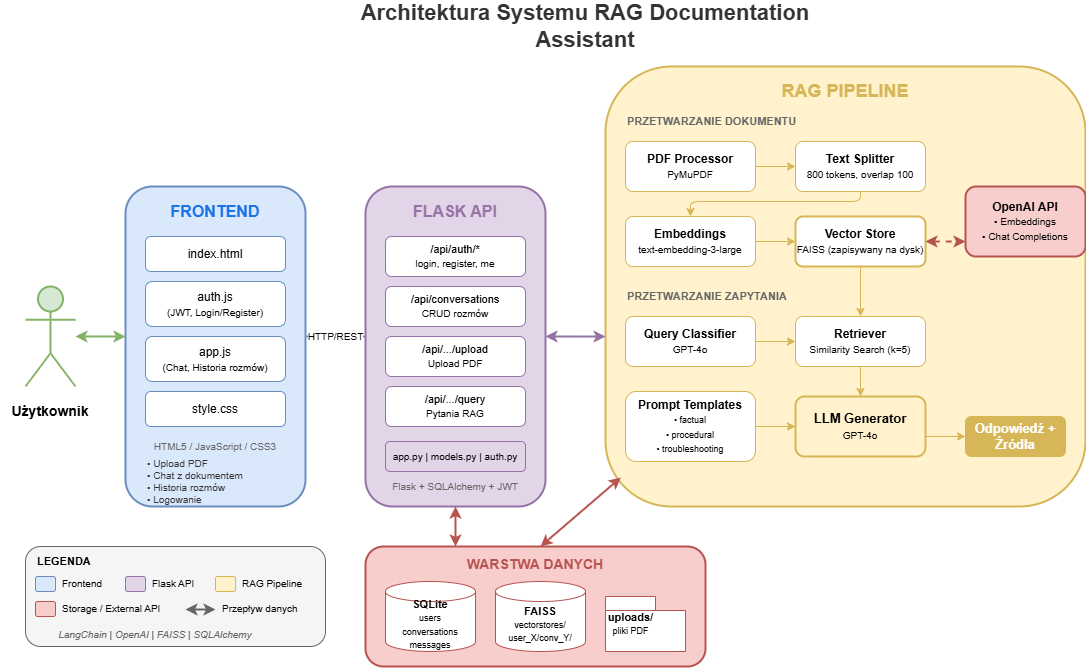

The diagram above was exported from draw.io. Its source (the exported page's mxGraphModel, read from the mxfile embedded in the PNG):
<mxGraphModel dx="1141" dy="628" grid="1" gridSize="10" guides="1" tooltips="1" connect="1" arrows="1" fold="1" page="1" pageScale="1" pageWidth="1400" pageHeight="900" math="0" shadow="0">
  <root>
    <mxCell id="0" />
    <mxCell id="1" parent="0" />
    <mxCell id="title" parent="1" style="text;html=1;strokeColor=none;fillColor=none;align=center;verticalAlign=middle;whiteSpace=wrap;rounded=0;fontSize=22;fontStyle=1;fontColor=#333333;" value="Architektura Systemu RAG Documentation Assistant" vertex="1">
      <mxGeometry height="40" width="500" x="350" y="20" as="geometry" />
    </mxCell>
    <mxCell id="user-icon" parent="1" style="shape=umlActor;verticalLabelPosition=bottom;verticalAlign=top;html=1;outlineConnect=0;fillColor=#d5e8d4;strokeColor=#82b366;strokeWidth=2;" value="" vertex="1">
      <mxGeometry height="100" width="50" x="40" y="300" as="geometry" />
    </mxCell>
    <mxCell id="user-label" parent="1" style="text;html=1;strokeColor=none;fillColor=none;align=center;verticalAlign=middle;whiteSpace=wrap;rounded=0;fontSize=14;fontStyle=1;" value="Użytkownik" vertex="1">
      <mxGeometry height="30" width="100" x="15" y="410" as="geometry" />
    </mxCell>
    <mxCell id="frontend-box" parent="1" style="rounded=1;whiteSpace=wrap;html=1;fillColor=#dae8fc;strokeColor=#6c8ebf;strokeWidth=2;verticalAlign=top;" value="" vertex="1">
      <mxGeometry height="320" width="180" x="140" y="200" as="geometry" />
    </mxCell>
    <mxCell id="frontend-header" parent="1" style="text;html=1;strokeColor=none;fillColor=none;align=center;verticalAlign=middle;whiteSpace=wrap;rounded=0;fontSize=16;fontStyle=1;fontColor=#1a73e8;" value="FRONTEND" vertex="1">
      <mxGeometry height="30" width="180" x="140" y="210" as="geometry" />
    </mxCell>
    <mxCell id="fe-html" parent="1" style="rounded=1;whiteSpace=wrap;html=1;fillColor=#ffffff;strokeColor=#6c8ebf;fontSize=12;" value="index.html" vertex="1">
      <mxGeometry height="35" width="140" x="160" y="250" as="geometry" />
    </mxCell>
    <mxCell id="fe-auth" parent="1" style="rounded=1;whiteSpace=wrap;html=1;fillColor=#ffffff;strokeColor=#6c8ebf;fontSize=12;" value="auth.js&lt;br&gt;&lt;font style=&quot;font-size:10px&quot;&gt;(JWT, Login/Register)&lt;/font&gt;" vertex="1">
      <mxGeometry height="45" width="140" x="160" y="295" as="geometry" />
    </mxCell>
    <mxCell id="fe-app" parent="1" style="rounded=1;whiteSpace=wrap;html=1;fillColor=#ffffff;strokeColor=#6c8ebf;fontSize=12;" value="app.js&lt;br&gt;&lt;font style=&quot;font-size:10px&quot;&gt;(Chat, Historia rozmów)&lt;/font&gt;" vertex="1">
      <mxGeometry height="45" width="140" x="160" y="350" as="geometry" />
    </mxCell>
    <mxCell id="fe-css" parent="1" style="rounded=1;whiteSpace=wrap;html=1;fillColor=#ffffff;strokeColor=#6c8ebf;fontSize=12;" value="style.css" vertex="1">
      <mxGeometry height="35" width="140" x="160" y="405" as="geometry" />
    </mxCell>
    <mxCell id="fe-tech" parent="1" style="text;html=1;strokeColor=none;fillColor=none;align=center;verticalAlign=middle;whiteSpace=wrap;rounded=0;fontSize=10;fontColor=#666666;" value="HTML5 / JavaScript / CSS3" vertex="1">
      <mxGeometry height="20" width="140" x="160" y="450" as="geometry" />
    </mxCell>
    <mxCell id="fe-features" parent="1" style="text;html=1;strokeColor=none;fillColor=none;align=left;verticalAlign=middle;whiteSpace=wrap;rounded=0;fontSize=10;fontColor=#333333;" value="• Upload PDF&lt;br&gt;• Chat z dokumentem&lt;br&gt;• Historia rozmów&lt;br&gt;• Logowanie" vertex="1">
      <mxGeometry height="50" width="140" x="160" y="470" as="geometry" />
    </mxCell>
    <mxCell id="api-box" parent="1" style="rounded=1;whiteSpace=wrap;html=1;fillColor=#e1d5e7;strokeColor=#9673a6;strokeWidth=2;verticalAlign=top;" value="" vertex="1">
      <mxGeometry height="320" width="180" x="380" y="200" as="geometry" />
    </mxCell>
    <mxCell id="api-header" parent="1" style="text;html=1;strokeColor=none;fillColor=none;align=center;verticalAlign=middle;whiteSpace=wrap;rounded=0;fontSize=16;fontStyle=1;fontColor=#9673a6;" value="FLASK API" vertex="1">
      <mxGeometry height="30" width="180" x="380" y="210" as="geometry" />
    </mxCell>
    <mxCell id="api-auth" parent="1" style="rounded=1;whiteSpace=wrap;html=1;fillColor=#ffffff;strokeColor=#9673a6;fontSize=11;" value="/api/auth/*&lt;br&gt;&lt;font style=&quot;font-size:10px&quot;&gt;login, register, me&lt;/font&gt;" vertex="1">
      <mxGeometry height="40" width="140" x="400" y="250" as="geometry" />
    </mxCell>
    <mxCell id="api-conv" parent="1" style="rounded=1;whiteSpace=wrap;html=1;fillColor=#ffffff;strokeColor=#9673a6;fontSize=11;" value="/api/conversations&lt;br&gt;&lt;font style=&quot;font-size:10px&quot;&gt;CRUD rozmów&lt;/font&gt;" vertex="1">
      <mxGeometry height="40" width="140" x="400" y="300" as="geometry" />
    </mxCell>
    <mxCell id="api-upload" parent="1" style="rounded=1;whiteSpace=wrap;html=1;fillColor=#ffffff;strokeColor=#9673a6;fontSize=11;" value="/api/.../upload&lt;br&gt;&lt;font style=&quot;font-size:10px&quot;&gt;Upload PDF&lt;/font&gt;" vertex="1">
      <mxGeometry height="40" width="140" x="400" y="350" as="geometry" />
    </mxCell>
    <mxCell id="api-query" parent="1" style="rounded=1;whiteSpace=wrap;html=1;fillColor=#ffffff;strokeColor=#9673a6;fontSize=11;" value="/api/.../query&lt;br&gt;&lt;font style=&quot;font-size:10px&quot;&gt;Pytania RAG&lt;/font&gt;" vertex="1">
      <mxGeometry height="40" width="140" x="400" y="400" as="geometry" />
    </mxCell>
    <mxCell id="api-files" parent="1" style="rounded=1;whiteSpace=wrap;html=1;fillColor=#e1d5e7;strokeColor=#9673a6;fontSize=10;" value="app.py | models.py | auth.py" vertex="1">
      <mxGeometry height="30" width="140" x="400" y="455" as="geometry" />
    </mxCell>
    <mxCell id="api-tech" parent="1" style="text;html=1;strokeColor=none;fillColor=none;align=center;verticalAlign=middle;whiteSpace=wrap;rounded=0;fontSize=10;fontColor=#666666;" value="Flask + SQLAlchemy + JWT" vertex="1">
      <mxGeometry height="20" width="140" x="400" y="490" as="geometry" />
    </mxCell>
    <mxCell id="rag-box" parent="1" style="rounded=1;whiteSpace=wrap;html=1;fillColor=#fff2cc;strokeColor=#d6b656;strokeWidth=2;verticalAlign=top;" value="" vertex="1">
      <mxGeometry height="440" width="480" x="620" y="80" as="geometry" />
    </mxCell>
    <mxCell id="rag-header" parent="1" style="text;html=1;strokeColor=none;fillColor=none;align=center;verticalAlign=middle;whiteSpace=wrap;rounded=0;fontSize=18;fontStyle=1;fontColor=#d6b656;" value="RAG PIPELINE" vertex="1">
      <mxGeometry height="30" width="480" x="620" y="90" as="geometry" />
    </mxCell>
    <mxCell id="doc-section-label" parent="1" style="text;html=1;strokeColor=none;fillColor=none;align=left;verticalAlign=middle;whiteSpace=wrap;rounded=0;fontSize=11;fontStyle=1;fontColor=#666666;" value="PRZETWARZANIE DOKUMENTU" vertex="1">
      <mxGeometry height="20" width="200" x="640" y="125" as="geometry" />
    </mxCell>
    <mxCell id="pdf-processor" parent="1" style="rounded=1;whiteSpace=wrap;html=1;fillColor=#ffffff;strokeColor=#d6b656;fontSize=12;" value="&lt;b&gt;PDF Processor&lt;/b&gt;&lt;br&gt;&lt;font style=&quot;font-size:10px&quot;&gt;PyMuPDF&lt;/font&gt;" vertex="1">
      <mxGeometry height="50" width="130" x="640" y="155" as="geometry" />
    </mxCell>
    <mxCell id="text-splitter" parent="1" style="rounded=1;whiteSpace=wrap;html=1;fillColor=#ffffff;strokeColor=#d6b656;fontSize=12;" value="&lt;b&gt;Text Splitter&lt;/b&gt;&lt;br&gt;&lt;font style=&quot;font-size:10px&quot;&gt;800 tokens, overlap 100&lt;/font&gt;" vertex="1">
      <mxGeometry height="50" width="130" x="810" y="155" as="geometry" />
    </mxCell>
    <mxCell id="embeddings" parent="1" style="rounded=1;whiteSpace=wrap;html=1;fillColor=#ffffff;strokeColor=#d6b656;fontSize=12;" value="&lt;b&gt;Embeddings&lt;/b&gt;&lt;br&gt;&lt;font style=&quot;font-size:10px&quot;&gt;text-embedding-3-large&lt;/font&gt;" vertex="1">
      <mxGeometry height="50" width="130" x="640" y="230" as="geometry" />
    </mxCell>
    <mxCell id="faiss" parent="1" style="rounded=1;whiteSpace=wrap;html=1;fillColor=#ffffff;strokeColor=#d6b656;fontSize=12;strokeWidth=2;" value="&lt;b&gt;Vector Store&lt;/b&gt;&lt;br&gt;&lt;font style=&quot;font-size:10px&quot;&gt;FAISS (zapisywany na dysk)&lt;/font&gt;" vertex="1">
      <mxGeometry height="50" width="130" x="810" y="230" as="geometry" />
    </mxCell>
    <mxCell id="query-section-label" parent="1" style="text;html=1;strokeColor=none;fillColor=none;align=left;verticalAlign=middle;whiteSpace=wrap;rounded=0;fontSize=11;fontStyle=1;fontColor=#666666;" value="PRZETWARZANIE ZAPYTANIA" vertex="1">
      <mxGeometry height="20" width="200" x="640" y="300" as="geometry" />
    </mxCell>
    <mxCell id="classifier" parent="1" style="rounded=1;whiteSpace=wrap;html=1;fillColor=#ffffff;strokeColor=#d6b656;fontSize=12;" value="&lt;b&gt;Query Classifier&lt;/b&gt;&lt;br&gt;&lt;font style=&quot;font-size:10px&quot;&gt;GPT-4o&lt;/font&gt;" vertex="1">
      <mxGeometry height="50" width="130" x="640" y="330" as="geometry" />
    </mxCell>
    <mxCell id="retriever" parent="1" style="rounded=1;whiteSpace=wrap;html=1;fillColor=#ffffff;strokeColor=#d6b656;fontSize=12;" value="&lt;b&gt;Retriever&lt;/b&gt;&lt;br&gt;&lt;font style=&quot;font-size:10px&quot;&gt;Similarity Search (k=5)&lt;/font&gt;" vertex="1">
      <mxGeometry height="50" width="130" x="810" y="330" as="geometry" />
    </mxCell>
    <mxCell id="prompts" parent="1" style="rounded=1;whiteSpace=wrap;html=1;fillColor=#ffffff;strokeColor=#d6b656;fontSize=12;align=center;" value="&lt;b&gt;Prompt Templates&lt;/b&gt;&lt;br&gt;&lt;font style=&quot;font-size:9px&quot;&gt;• factual&lt;br&gt;• procedural&lt;br&gt;• troubleshooting&lt;/font&gt;" vertex="1">
      <mxGeometry height="70" width="130" x="640" y="405" as="geometry" />
    </mxCell>
    <mxCell id="llm-gen" parent="1" style="rounded=1;whiteSpace=wrap;html=1;fillColor=#fff2cc;strokeColor=#d6b656;fontSize=13;strokeWidth=2;" value="&lt;b&gt;LLM Generator&lt;/b&gt;&lt;br&gt;&lt;font style=&quot;font-size:10px&quot;&gt;GPT-4o&lt;/font&gt;" vertex="1">
      <mxGeometry height="60" width="130" x="810" y="410" as="geometry" />
    </mxCell>
    <mxCell id="output" parent="1" style="rounded=1;whiteSpace=wrap;html=1;fillColor=#d6b656;strokeColor=#d6b656;fontSize=13;fontColor=#ffffff;" value="&lt;b&gt;Odpowiedź + Źródła&lt;/b&gt;" vertex="1">
      <mxGeometry height="40" width="100" x="980" y="430" as="geometry" />
    </mxCell>
    <mxCell id="storage-box" parent="1" style="rounded=1;whiteSpace=wrap;html=1;fillColor=#f8cecc;strokeColor=#b85450;strokeWidth=2;verticalAlign=top;" value="" vertex="1">
      <mxGeometry height="120" width="340" x="380" y="560" as="geometry" />
    </mxCell>
    <mxCell id="storage-header" parent="1" style="text;html=1;strokeColor=none;fillColor=none;align=center;verticalAlign=middle;whiteSpace=wrap;rounded=0;fontSize=14;fontStyle=1;fontColor=#b85450;" value="WARSTWA DANYCH" vertex="1">
      <mxGeometry height="25" width="340" x="380" y="565" as="geometry" />
    </mxCell>
    <mxCell id="sqlite" parent="1" style="shape=cylinder3;whiteSpace=wrap;html=1;boundedLbl=1;backgroundOutline=1;size=10;fillColor=#ffffff;strokeColor=#b85450;fontSize=11;" value="&lt;b&gt;SQLite&lt;/b&gt;&lt;br&gt;&lt;font style=&quot;font-size:9px&quot;&gt;users&lt;br&gt;conversations&lt;br&gt;messages&lt;/font&gt;" vertex="1">
      <mxGeometry height="70" width="90" x="400" y="595" as="geometry" />
    </mxCell>
    <mxCell id="faiss-storage" parent="1" style="shape=cylinder3;whiteSpace=wrap;html=1;boundedLbl=1;backgroundOutline=1;size=10;fillColor=#ffffff;strokeColor=#b85450;fontSize=11;" value="&lt;b&gt;FAISS&lt;/b&gt;&lt;br&gt;&lt;font style=&quot;font-size:9px&quot;&gt;vectorstores/&lt;br&gt;user_X/conv_Y/&lt;/font&gt;" vertex="1">
      <mxGeometry height="70" width="90" x="510" y="595" as="geometry" />
    </mxCell>
    <mxCell id="uploads-storage" parent="1" style="shape=folder;fontStyle=0;tabWidth=50;tabHeight=14;tabPosition=left;html=1;boundedLbl=1;labelInHeader=1;container=1;collapsible=0;fillColor=#ffffff;strokeColor=#b85450;fontSize=11;" value="&lt;div&gt;&lt;b&gt;&lt;br&gt;&lt;/b&gt;&lt;/div&gt;&lt;b&gt;&lt;div&gt;&lt;b&gt;&lt;br&gt;&lt;/b&gt;&lt;/div&gt;&lt;div&gt;&lt;b&gt;&lt;br&gt;&lt;/b&gt;&lt;/div&gt;uploads/&lt;/b&gt;&lt;br&gt;&lt;font style=&quot;font-size: 9px;&quot;&gt;pliki PDF&lt;/font&gt;" vertex="1">
      <mxGeometry height="55" width="80" x="620" y="610" as="geometry" />
    </mxCell>
    <mxCell id="openai-box" parent="1" style="rounded=1;whiteSpace=wrap;html=1;fillColor=#f8cecc;strokeColor=#b85450;strokeWidth=2;fontSize=12;" value="&lt;b&gt;OpenAI API&lt;/b&gt;&lt;br&gt;&lt;font style=&quot;font-size:10px&quot;&gt;• Embeddings&lt;br&gt;• Chat Completions&lt;/font&gt;" vertex="1">
      <mxGeometry height="70" width="120" x="980" y="200" as="geometry" />
    </mxCell>
    <mxCell id="arrow-user-fe" edge="1" parent="1" style="endArrow=classic;startArrow=classic;html=1;strokeWidth=2;strokeColor=#82b366;" value="">
      <mxGeometry relative="1" as="geometry">
        <mxPoint x="90" y="350" as="sourcePoint" />
        <mxPoint x="140" y="350" as="targetPoint" />
      </mxGeometry>
    </mxCell>
    <mxCell id="arrow-fe-api" edge="1" parent="1" style="endArrow=classic;startArrow=classic;html=1;strokeWidth=2;strokeColor=#6c8ebf;fontSize=10;" value="HTTP/REST">
      <mxGeometry relative="1" as="geometry">
        <mxPoint x="320" y="350" as="sourcePoint" />
        <mxPoint x="380" y="350" as="targetPoint" />
      </mxGeometry>
    </mxCell>
    <mxCell id="arrow-api-rag" edge="1" parent="1" style="endArrow=classic;startArrow=classic;html=1;strokeWidth=2;strokeColor=#9673a6;" value="">
      <mxGeometry relative="1" as="geometry">
        <mxPoint x="560" y="350" as="sourcePoint" />
        <mxPoint x="620" y="350" as="targetPoint" />
      </mxGeometry>
    </mxCell>
    <mxCell id="arrow-api-storage" edge="1" parent="1" style="endArrow=classic;startArrow=classic;html=1;strokeWidth=2;strokeColor=#b85450;" value="">
      <mxGeometry relative="1" as="geometry">
        <mxPoint x="470" y="520" as="sourcePoint" />
        <mxPoint x="470" y="560" as="targetPoint" />
      </mxGeometry>
    </mxCell>
    <mxCell id="arrow-rag-storage" edge="1" parent="1" source="rag-box" style="endArrow=classic;startArrow=classic;html=1;strokeWidth=2;strokeColor=#b85450;exitX=0.032;exitY=0.934;exitDx=0;exitDy=0;exitPerimeter=0;" value="">
      <mxGeometry relative="1" as="geometry">
        <mxPoint x="600" y="520" as="sourcePoint" />
        <mxPoint x="555" y="560" as="targetPoint" />
      </mxGeometry>
    </mxCell>
    <mxCell id="arrow-pdf-split" edge="1" parent="1" style="endArrow=classic;html=1;strokeWidth=1;strokeColor=#d6b656;" value="">
      <mxGeometry relative="1" as="geometry">
        <mxPoint x="770" y="180" as="sourcePoint" />
        <mxPoint x="810" y="180" as="targetPoint" />
      </mxGeometry>
    </mxCell>
    <mxCell id="arrow-split-embed" edge="1" parent="1" style="endArrow=classic;html=1;strokeWidth=1;strokeColor=#d6b656;entryX=0.5;entryY=0;entryDx=0;entryDy=0;" value="">
      <mxGeometry relative="1" as="geometry">
        <Array as="points">
          <mxPoint x="875" y="215" />
          <mxPoint x="705" y="215" />
        </Array>
        <mxPoint x="875" y="205" as="sourcePoint" />
        <mxPoint x="705" y="230" as="targetPoint" />
      </mxGeometry>
    </mxCell>
    <mxCell id="arrow-embed-faiss" edge="1" parent="1" style="endArrow=classic;html=1;strokeWidth=1;strokeColor=#d6b656;" value="">
      <mxGeometry relative="1" as="geometry">
        <mxPoint x="770" y="255" as="sourcePoint" />
        <mxPoint x="810" y="255" as="targetPoint" />
      </mxGeometry>
    </mxCell>
    <mxCell id="arrow-class-ret" edge="1" parent="1" style="endArrow=classic;html=1;strokeWidth=1;strokeColor=#d6b656;" value="">
      <mxGeometry relative="1" as="geometry">
        <mxPoint x="770" y="355" as="sourcePoint" />
        <mxPoint x="810" y="355" as="targetPoint" />
      </mxGeometry>
    </mxCell>
    <mxCell id="arrow-faiss-ret" edge="1" parent="1" style="endArrow=classic;html=1;strokeWidth=1;strokeColor=#d6b656;" value="">
      <mxGeometry relative="1" as="geometry">
        <mxPoint x="875" y="280" as="sourcePoint" />
        <mxPoint x="875" y="330" as="targetPoint" />
      </mxGeometry>
    </mxCell>
    <mxCell id="arrow-ret-llm" edge="1" parent="1" style="endArrow=classic;html=1;strokeWidth=1;strokeColor=#d6b656;" value="">
      <mxGeometry relative="1" as="geometry">
        <mxPoint x="875" y="380" as="sourcePoint" />
        <mxPoint x="875" y="410" as="targetPoint" />
      </mxGeometry>
    </mxCell>
    <mxCell id="arrow-prompt-llm" edge="1" parent="1" style="endArrow=classic;html=1;strokeWidth=1;strokeColor=#d6b656;" value="">
      <mxGeometry relative="1" as="geometry">
        <mxPoint x="770" y="440" as="sourcePoint" />
        <mxPoint x="810" y="440" as="targetPoint" />
      </mxGeometry>
    </mxCell>
    <mxCell id="arrow-llm-out" edge="1" parent="1" style="endArrow=classic;html=1;strokeWidth=1;strokeColor=#d6b656;" value="">
      <mxGeometry relative="1" as="geometry">
        <mxPoint x="940" y="450" as="sourcePoint" />
        <mxPoint x="980" y="450" as="targetPoint" />
      </mxGeometry>
    </mxCell>
    <mxCell id="arrow-rag-openai" edge="1" parent="1" style="endArrow=classic;startArrow=classic;html=1;strokeWidth=2;strokeColor=#b85450;dashed=1;" value="">
      <mxGeometry relative="1" as="geometry">
        <mxPoint x="940" y="255" as="sourcePoint" />
        <mxPoint x="980" y="255" as="targetPoint" />
      </mxGeometry>
    </mxCell>
    <mxCell id="legend-box" parent="1" style="rounded=1;whiteSpace=wrap;html=1;fillColor=#f5f5f5;strokeColor=#666666;strokeWidth=1;" value="" vertex="1">
      <mxGeometry height="100" width="300" x="40" y="560" as="geometry" />
    </mxCell>
    <mxCell id="legend-title" parent="1" style="text;html=1;strokeColor=none;fillColor=none;align=left;verticalAlign=middle;whiteSpace=wrap;rounded=0;fontSize=11;fontStyle=1;" value="LEGENDA" vertex="1">
      <mxGeometry height="20" width="80" x="50" y="565" as="geometry" />
    </mxCell>
    <mxCell id="leg-fe" parent="1" style="rounded=1;whiteSpace=wrap;html=1;fillColor=#dae8fc;strokeColor=#6c8ebf;" value="" vertex="1">
      <mxGeometry height="15" width="20" x="50" y="590" as="geometry" />
    </mxCell>
    <mxCell id="leg-fe-text" parent="1" style="text;html=1;strokeColor=none;fillColor=none;align=left;verticalAlign=middle;whiteSpace=wrap;rounded=0;fontSize=10;" value="Frontend" vertex="1">
      <mxGeometry height="20" width="60" x="75" y="587" as="geometry" />
    </mxCell>
    <mxCell id="leg-api" parent="1" style="rounded=1;whiteSpace=wrap;html=1;fillColor=#e1d5e7;strokeColor=#9673a6;" value="" vertex="1">
      <mxGeometry height="15" width="20" x="140" y="590" as="geometry" />
    </mxCell>
    <mxCell id="leg-api-text" parent="1" style="text;html=1;strokeColor=none;fillColor=none;align=left;verticalAlign=middle;whiteSpace=wrap;rounded=0;fontSize=10;" value="Flask API" vertex="1">
      <mxGeometry height="20" width="60" x="165" y="587" as="geometry" />
    </mxCell>
    <mxCell id="leg-rag" parent="1" style="rounded=1;whiteSpace=wrap;html=1;fillColor=#fff2cc;strokeColor=#d6b656;" value="" vertex="1">
      <mxGeometry height="15" width="20" x="230" y="590" as="geometry" />
    </mxCell>
    <mxCell id="leg-rag-text" parent="1" style="text;html=1;strokeColor=none;fillColor=none;align=left;verticalAlign=middle;whiteSpace=wrap;rounded=0;fontSize=10;" value="RAG Pipeline" vertex="1">
      <mxGeometry height="20" width="80" x="255" y="587" as="geometry" />
    </mxCell>
    <mxCell id="leg-storage" parent="1" style="rounded=1;whiteSpace=wrap;html=1;fillColor=#f8cecc;strokeColor=#b85450;" value="" vertex="1">
      <mxGeometry height="15" width="20" x="50" y="615" as="geometry" />
    </mxCell>
    <mxCell id="leg-storage-text" parent="1" style="text;html=1;strokeColor=none;fillColor=none;align=left;verticalAlign=middle;whiteSpace=wrap;rounded=0;fontSize=10;" value="Storage / External API" vertex="1">
      <mxGeometry height="20" width="120" x="75" y="612" as="geometry" />
    </mxCell>
    <mxCell id="leg-flow" edge="1" parent="1" style="endArrow=classic;startArrow=classic;html=1;strokeWidth=2;strokeColor=#666666;" value="">
      <mxGeometry relative="1" as="geometry">
        <mxPoint x="200" y="623" as="sourcePoint" />
        <mxPoint x="230" y="623" as="targetPoint" />
      </mxGeometry>
    </mxCell>
    <mxCell id="leg-flow-text" parent="1" style="text;html=1;strokeColor=none;fillColor=none;align=left;verticalAlign=middle;whiteSpace=wrap;rounded=0;fontSize=10;" value="Przepływ danych" vertex="1">
      <mxGeometry height="20" width="100" x="235" y="612" as="geometry" />
    </mxCell>
    <mxCell id="leg-tech" parent="1" style="text;html=1;strokeColor=none;fillColor=none;align=center;verticalAlign=middle;whiteSpace=wrap;rounded=0;fontSize=10;fontColor=#666666;fontStyle=2;" value="LangChain | OpenAI | FAISS | SQLAlchemy" vertex="1">
      <mxGeometry height="20" width="240" x="50" y="638" as="geometry" />
    </mxCell>
  </root>
</mxGraphModel>